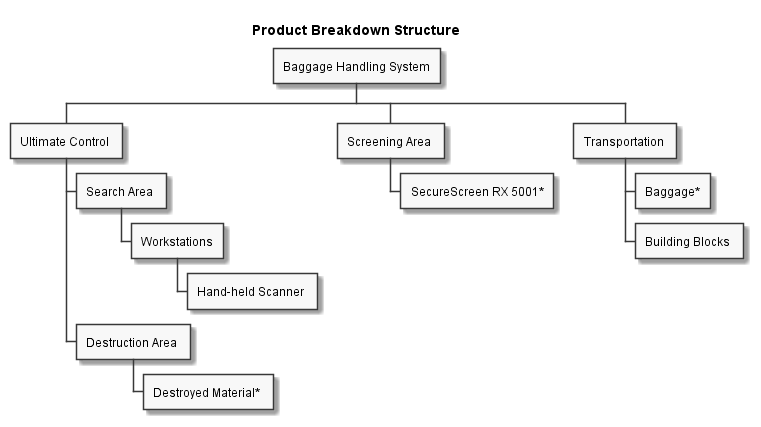

The diagram above was rendered by PlantUML. Its source (embedded in the PNG):
@startwbs
skinparam monochrome true
title Product Breakdown Structure  
* Baggage Handling System
** Ultimate Control 
*** Search Area 
**** Workstations
***** Hand-held Scanner 

*** Destruction Area 
**** Destroyed Material* 

** Screening Area 
*** SecureScreen RX 5001*

** Transportation 
*** Baggage*
*** Building Blocks 
@endwbs